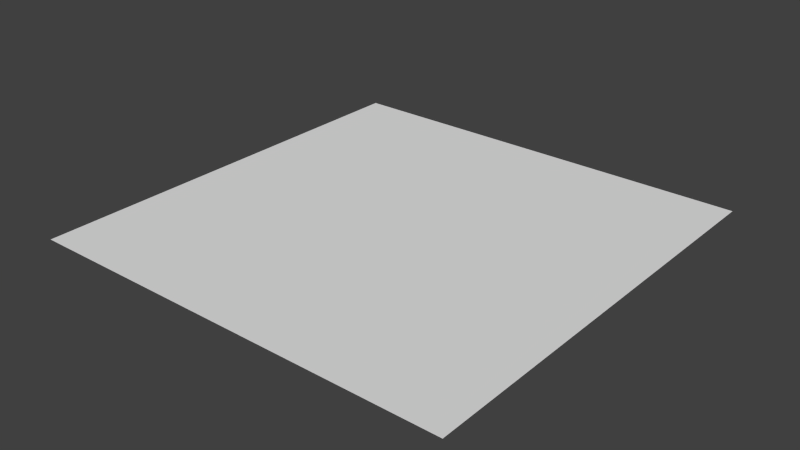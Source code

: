 # Source: mist.blend  (saved by Blender 2.70.0; exported with 4.5.12 LTS)
import bpy
from mathutils import Matrix  # noqa: F401  (used for matrix-valued properties, if any)

bpy.ops.wm.read_factory_settings(use_empty=True)
scene = bpy.context.scene
scene.name = 'Scene'

# ---- collections
col_collection_1 = bpy.data.collections.new('Collection 1'); scene.collection.children.link(col_collection_1)

# ---- materials (node trees are filled in below, after node groups)
mat_material_001 = bpy.data.materials.new('Material.001')
mat_material_001.alpha_threshold = 0.0
mat_material_001.use_transparent_shadow = False
mat_material_001.roughness = 0.5
mat_material_001.specular_intensity = 0.0
mat_material_001.line_color = (0.0, 0.0, 0.0, 1.0)

# ---- material node trees

# ---- world
world_world = bpy.data.worlds.new('World'); scene.world = world_world
world_world.color = (0.05088, 0.05088, 0.05088)
world_world.use_sun_shadow = False
world_world.sun_shadow_jitter_overblur = 0.0
world_world.cycles.sampling_method = 'MANUAL'
world_world.cycles.sample_map_resolution = 256

# ---- meshes
me_plane_002 = bpy.data.meshes.new('Plane.002')
me_plane_002.from_pydata([(-0.8867, -0.8867, 0.136), (0.8867, -0.8867, 0.136), (-0.8867, 0.8867, 0.136), (0.8867, 0.8867, 0.136)], [], [(0, 1, 3, 2)])
_uv = me_plane_002.uv_layers.new(name='UVMap')
_uv.uv.foreach_set('vector', [1.49e-07, 1.0, 0.0, 1.49e-07, 1.0, 0.0, 1.0, 1.0])
me_plane_002.materials.append(mat_material_001)
me_plane_002.use_remesh_preserve_volume = False
me_plane_002.use_remesh_preserve_attributes = False
me_plane_002.use_mirror_vertex_groups = False
me_plane_002.update()

# ---- objects
ob_plane_002 = bpy.data.objects.new('Plane.002', me_plane_002)

# ---- transforms, parenting, visibility, modifiers, constraints
ob_plane_002.location = (0.0, 0.0, -0.09767)
ob_plane_002.lineart.crease_threshold = 0.0

# ---- collection membership
col_collection_1.objects.link(ob_plane_002)

# ---- scene / render settings (as saved in the file)
scene.frame_start = 1; scene.frame_end = 700; scene.frame_set(0)
scene.render.engine = 'BLENDER_EEVEE_NEXT'
scene.render.resolution_percentage = 50
scene.render.dither_intensity = 0.0
scene.cycles.use_denoising = False
scene.cycles.samples = 10
scene.cycles.sampling_pattern = 'TABULATED_SOBOL'
scene.cycles.light_sampling_threshold = 0.0
scene.cycles.use_adaptive_sampling = False
scene.cycles.use_light_tree = False
scene.cycles.blur_glossy = 0.0
scene.cycles.volume_bounces = 1
scene.cycles.pixel_filter_type = 'GAUSSIAN'
scene.cycles.sample_clamp_indirect = 0.0
scene.view_settings.view_transform = 'Standard'
bpy.context.view_layer.update()

# ---- added for rendering (the .blend has no active camera and no usable light): camera, sun
cam_auto = bpy.data.cameras.new('AutoCamera')
cam_auto.lens = 50.0
cam_auto.sensor_width = 36.0
cam_auto.clip_end = 1000.0
ob_auto_camera = bpy.data.objects.new('AutoCamera', cam_auto)
scene.collection.objects.link(ob_auto_camera)
ob_auto_camera.location = (2.32033, -2.7844, 1.89464)
ob_auto_camera.rotation_euler = (1.09748, -7.21219e-08, 0.694738)
scene.camera = ob_auto_camera
light_auto_sun = bpy.data.lights.new('AutoSun', 'SUN')
light_auto_sun.energy = 3.0
light_auto_sun.angle = 0.0523599
ob_auto_sun = bpy.data.objects.new('AutoSun', light_auto_sun)
scene.collection.objects.link(ob_auto_sun)
ob_auto_sun.rotation_euler = (0.872665, 0.174533, 0.523599)
bpy.context.view_layer.update()
